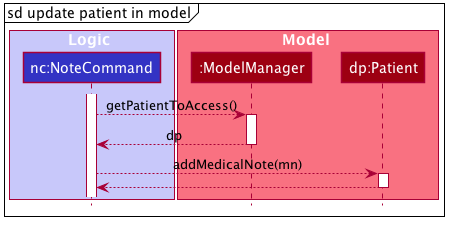

The diagram above was rendered by PlantUML. Its source (embedded in the PNG):
@startuml








skinparam BackgroundColor #FFFFFFF

skinparam Shadowing false

skinparam Class {
    FontColor #FFFFFF
    BorderThickness 1
    BorderColor #FFFFFF
    StereotypeFontColor #FFFFFF
    FontName Arial
}

skinparam Actor {
    BorderColor #000000
    Color #000000
    FontName Arial
}

skinparam Sequence {
    MessageAlign center
    BoxFontSize 15
    BoxPadding 0
    BoxFontColor #FFFFFF
    FontName Arial
}

skinparam Participant {
    FontColor #FFFFFFF
    Padding 20
}

skinparam MinClassWidth 50
skinparam ParticipantPadding 10
skinparam Shadowing false
skinparam DefaultTextAlignment center
skinparam packageStyle Rectangle

hide footbox
hide members
hide circle

mainframe sd update patient in model

box Logic #C8C8FA
participant "nc:NoteCommand" as NoteCommand #3333C4
end box

box Model #F97181
participant ":ModelManager" as ModelManager #9D0012
participant "dp:Patient" as Patient #9D0012
end box

activate NoteCommand

NoteCommand --> ModelManager : getPatientToAccess()
activate ModelManager

ModelManager --> NoteCommand : dp
deactivate ModelManager

NoteCommand --> Patient : addMedicalNote(mn)
activate Patient

Patient --> NoteCommand
deactivate Patient

@enduml